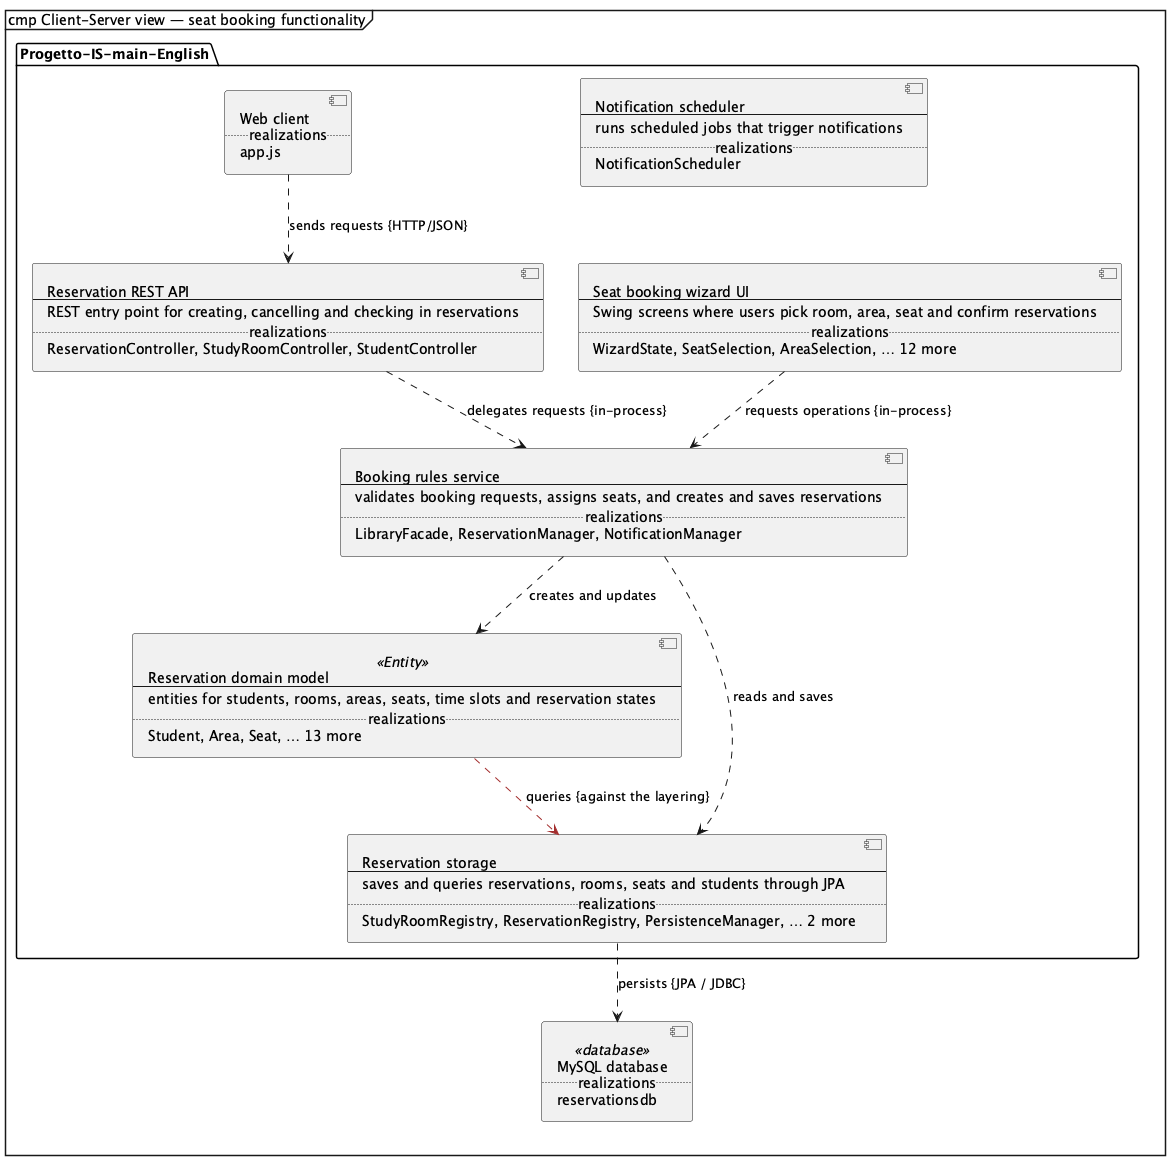

The diagram above was rendered by PlantUML. Its source (embedded in the PNG):
@startuml
mainframe cmp Client-Server view — seat booking functionality
skinparam shadowing false
hide empty members
hide circle
top to bottom direction
skinparam componentStyle uml2

package "Progetto-IS-main-English" as system {
  component p_web_client [
  Web client
  ..realizations..
  app.js
  ]
  component p_ui [
  Seat booking wizard UI
  --
  Swing screens where users pick room, area, seat and confirm reservations
  ..realizations..
  WizardState, SeatSelection, AreaSelection, … 12 more
  ]
  component p_job [
  Notification scheduler
  --
  runs scheduled jobs that trigger notifications
  ..realizations..
  NotificationScheduler
  ]
  component p_api [
  Reservation REST API
  --
  REST entry point for creating, cancelling and checking in reservations
  ..realizations..
  ReservationController, StudyRoomController, StudentController
  ]
  component p_service [
  Booking rules service
  --
  validates booking requests, assigns seats, and creates and saves reservations
  ..realizations..
  LibraryFacade, ReservationManager, NotificationManager
  ]
  component p_domain <<Entity>> [
  Reservation domain model
  --
  entities for students, rooms, areas, seats, time slots and reservation states
  ..realizations..
  Student, Area, Seat, … 13 more
  ]
  component p_data_access [
  Reservation storage
  --
  saves and queries reservations, rooms, seats and students through JPA
  ..realizations..
  StudyRoomRegistry, ReservationRegistry, PersistenceManager, … 2 more
  ]
}
component p_database <<database>> [
MySQL database
..realizations..
reservationsdb
]
p_service ..> p_domain : creates and updates
p_service ..> p_data_access : reads and saves
p_ui ..> p_service : requests operations {in-process}
p_api ..> p_service : delegates requests {in-process}
p_domain .[#A32D2D].> p_data_access : queries {against the layering}
p_data_access ..> p_database : persists {JPA / JDBC}
p_web_client ..> p_api : sends requests {HTTP/JSON}
@enduml